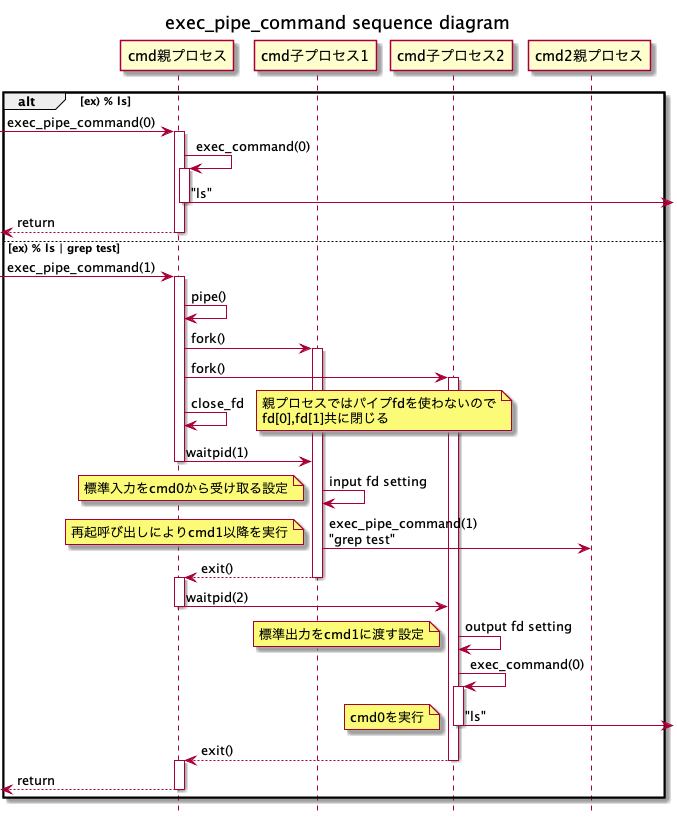

The diagram above was rendered by PlantUML. Its source (embedded in the PNG):
@startuml
title exec_pipe_command sequence diagram
hide footbox

participant "cmd親プロセス" as Parent1
participant "cmd子プロセス1" as Child1
participant "cmd子プロセス2" as Child2
participant "cmd2親プロセス" as Parent2

alt ex) % ls
	[->Parent1 : exec_pipe_command(0)
	activate Parent1
	Parent1 -> Parent1 : exec_command(0)
	activate Parent1
	Parent1->] : "ls"
	deactivate Parent1
	[<--Parent1 : return
	deactivate Parent1
else ex) % ls | grep test
	[->Parent1 : exec_pipe_command(1)
	activate Parent1
	Parent1->Parent1 : pipe()
	Parent1->Child1 : fork()
	activate Child1
	Parent1->Child2 : fork()
	activate Child2
	Parent1->Parent1 : close_fd
	note right: 親プロセスではパイプfdを使わないので\nfd[0],fd[1]共に閉じる
	Parent1->Child1 : waitpid(1)
	deactivate Parent1
	Child1->Child1 : input fd setting
	note left: 標準入力をcmd0から受け取る設定
	Child1->Parent2 : exec_pipe_command(1)\n"grep test"
	note left: 再起呼び出しによりcmd1以降を実行
	Parent1<--Child1 : exit()
	deactivate Child1
	activate Parent1
	Parent1->Child2 : waitpid(2)
	deactivate Parent1
	Child2->Child2 : output fd setting
	note left: 標準出力をcmd1に渡す設定
	Child2->Child2 : exec_command(0)
	activate Child2
	Child2->] : "ls"
	deactivate Child2
	note left: cmd0を実行
	Parent1<--Child2 : exit()
	deactivate Child2
	activate Parent1
	[<--Parent1 : return
	deactivate Parent1
end


@enduml